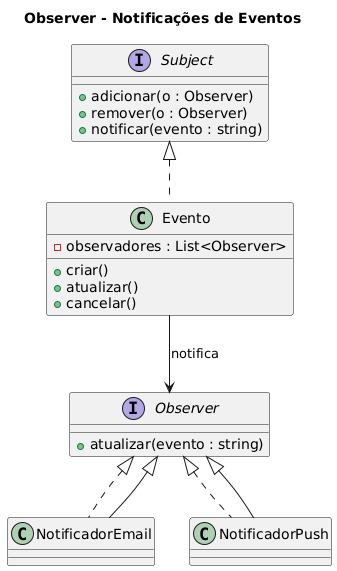

The diagram above was rendered by PlantUML. Its source (embedded in the PNG):
@startuml
title Observer - Notificações de Eventos

interface Observer {
  + atualizar(evento : string)
}

class NotificadorEmail implements Observer
class NotificadorPush implements Observer

interface Subject {
  + adicionar(o : Observer)
  + remover(o : Observer)
  + notificar(evento : string)
}

class Evento implements Subject {
  - observadores : List<Observer>
  + criar()
  + atualizar()
  + cancelar()
}

Evento --> Observer : notifica
Observer <|-- NotificadorEmail
Observer <|-- NotificadorPush
@enduml